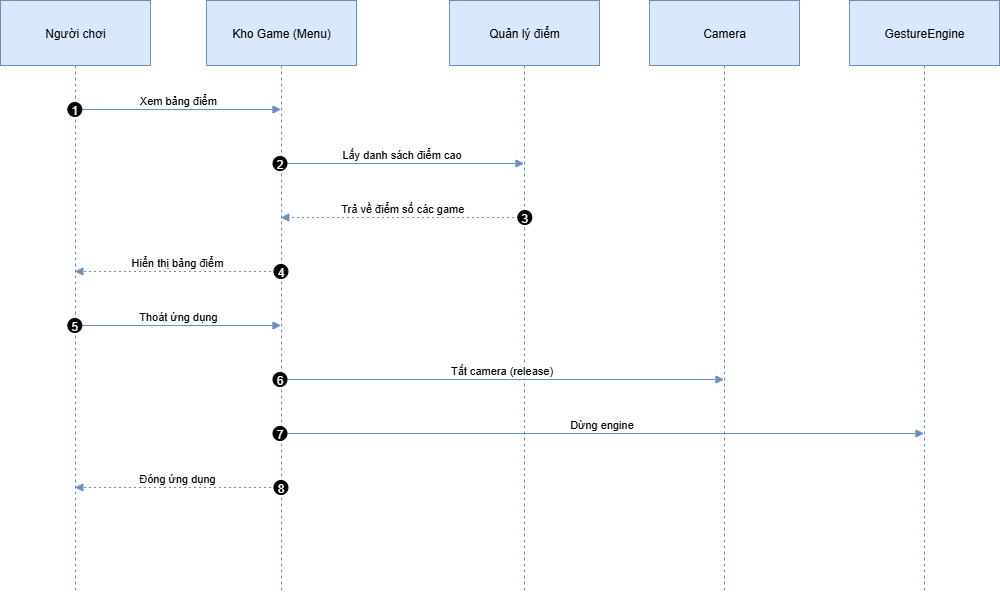

The diagram above was exported from draw.io. Its source (the exported page's mxGraphModel, read from the mxfile embedded in the PNG):
<mxGraphModel dx="1216" dy="711" grid="1" gridSize="10" guides="1" tooltips="1" connect="1" arrows="1" fold="1" page="1" pageScale="1" pageWidth="850" pageHeight="1100" math="0" shadow="0">
  <root>
    <mxCell id="0" />
    <mxCell id="1" parent="0" />
    <mxCell id="i0w7kVnVW54dZWxd1ZbS-192" value="Người chơi" style="shape=umlLifeline;perimeter=lifelinePerimeter;whiteSpace=wrap;container=1;dropTarget=0;collapsible=0;recursiveResize=0;outlineConnect=0;portConstraint=eastwest;newEdgeStyle={&quot;edgeStyle&quot;:&quot;elbowEdgeStyle&quot;,&quot;elbow&quot;:&quot;vertical&quot;,&quot;curved&quot;:0,&quot;rounded&quot;:0};size=65;fillColor=#dae8fc;strokeColor=#6c8ebf;" vertex="1" parent="1">
      <mxGeometry x="20" y="20" width="150" height="592" as="geometry" />
    </mxCell>
    <mxCell id="i0w7kVnVW54dZWxd1ZbS-193" value="Kho Game (Menu)" style="shape=umlLifeline;perimeter=lifelinePerimeter;whiteSpace=wrap;container=1;dropTarget=0;collapsible=0;recursiveResize=0;outlineConnect=0;portConstraint=eastwest;newEdgeStyle={&quot;edgeStyle&quot;:&quot;elbowEdgeStyle&quot;,&quot;elbow&quot;:&quot;vertical&quot;,&quot;curved&quot;:0,&quot;rounded&quot;:0};size=65;fillColor=#dae8fc;strokeColor=#6c8ebf;" vertex="1" parent="1">
      <mxGeometry x="226" y="20" width="150" height="592" as="geometry" />
    </mxCell>
    <mxCell id="i0w7kVnVW54dZWxd1ZbS-194" value="Quản lý điểm" style="shape=umlLifeline;perimeter=lifelinePerimeter;whiteSpace=wrap;container=1;dropTarget=0;collapsible=0;recursiveResize=0;outlineConnect=0;portConstraint=eastwest;newEdgeStyle={&quot;edgeStyle&quot;:&quot;elbowEdgeStyle&quot;,&quot;elbow&quot;:&quot;vertical&quot;,&quot;curved&quot;:0,&quot;rounded&quot;:0};size=65;fillColor=#dae8fc;strokeColor=#6c8ebf;" vertex="1" parent="1">
      <mxGeometry x="469" y="20" width="150" height="592" as="geometry" />
    </mxCell>
    <mxCell id="i0w7kVnVW54dZWxd1ZbS-195" value="Camera" style="shape=umlLifeline;perimeter=lifelinePerimeter;whiteSpace=wrap;container=1;dropTarget=0;collapsible=0;recursiveResize=0;outlineConnect=0;portConstraint=eastwest;newEdgeStyle={&quot;edgeStyle&quot;:&quot;elbowEdgeStyle&quot;,&quot;elbow&quot;:&quot;vertical&quot;,&quot;curved&quot;:0,&quot;rounded&quot;:0};size=65;fillColor=#dae8fc;strokeColor=#6c8ebf;" vertex="1" parent="1">
      <mxGeometry x="669" y="20" width="150" height="592" as="geometry" />
    </mxCell>
    <mxCell id="i0w7kVnVW54dZWxd1ZbS-196" value="GestureEngine" style="shape=umlLifeline;perimeter=lifelinePerimeter;whiteSpace=wrap;container=1;dropTarget=0;collapsible=0;recursiveResize=0;outlineConnect=0;portConstraint=eastwest;newEdgeStyle={&quot;edgeStyle&quot;:&quot;elbowEdgeStyle&quot;,&quot;elbow&quot;:&quot;vertical&quot;,&quot;curved&quot;:0,&quot;rounded&quot;:0};size=65;fillColor=#dae8fc;strokeColor=#6c8ebf;" vertex="1" parent="1">
      <mxGeometry x="869" y="20" width="150" height="592" as="geometry" />
    </mxCell>
    <mxCell id="i0w7kVnVW54dZWxd1ZbS-197" value="Xem bảng điểm" style="verticalAlign=bottom;edgeStyle=elbowEdgeStyle;elbow=vertical;curved=0;rounded=0;endArrow=block;fillColor=#dae8fc;strokeColor=#6c8ebf;" edge="1" parent="1" source="i0w7kVnVW54dZWxd1ZbS-192" target="i0w7kVnVW54dZWxd1ZbS-193">
      <mxGeometry relative="1" as="geometry">
        <Array as="points">
          <mxPoint x="207" y="129" />
        </Array>
      </mxGeometry>
    </mxCell>
    <mxCell id="i0w7kVnVW54dZWxd1ZbS-198" value="1" style="ellipse;aspect=fixed;fillColor=#000000;align=center;fontColor=#FFFFFF;" vertex="1" parent="i0w7kVnVW54dZWxd1ZbS-197">
      <mxGeometry width="14" height="14" relative="1" as="geometry">
        <mxPoint x="-110.5" y="-7" as="offset" />
      </mxGeometry>
    </mxCell>
    <mxCell id="i0w7kVnVW54dZWxd1ZbS-199" value="Lấy danh sách điểm cao" style="verticalAlign=bottom;edgeStyle=elbowEdgeStyle;elbow=vertical;curved=0;rounded=0;endArrow=block;fillColor=#dae8fc;strokeColor=#6c8ebf;" edge="1" parent="1" source="i0w7kVnVW54dZWxd1ZbS-193" target="i0w7kVnVW54dZWxd1ZbS-194">
      <mxGeometry relative="1" as="geometry">
        <Array as="points">
          <mxPoint x="431" y="183" />
        </Array>
      </mxGeometry>
    </mxCell>
    <mxCell id="i0w7kVnVW54dZWxd1ZbS-200" value="2" style="ellipse;aspect=fixed;fillColor=#000000;align=center;fontColor=#FFFFFF;" vertex="1" parent="i0w7kVnVW54dZWxd1ZbS-199">
      <mxGeometry width="14" height="14" relative="1" as="geometry">
        <mxPoint x="-129" y="-7" as="offset" />
      </mxGeometry>
    </mxCell>
    <mxCell id="i0w7kVnVW54dZWxd1ZbS-201" value="Trả về điểm số các game" style="verticalAlign=bottom;edgeStyle=elbowEdgeStyle;elbow=vertical;curved=0;rounded=0;dashed=1;dashPattern=2 3;endArrow=block;fillColor=#dae8fc;strokeColor=#6c8ebf;" edge="1" parent="1" source="i0w7kVnVW54dZWxd1ZbS-194" target="i0w7kVnVW54dZWxd1ZbS-193">
      <mxGeometry relative="1" as="geometry">
        <Array as="points">
          <mxPoint x="434" y="237" />
        </Array>
      </mxGeometry>
    </mxCell>
    <mxCell id="i0w7kVnVW54dZWxd1ZbS-202" value="3" style="ellipse;aspect=fixed;fillColor=#000000;align=center;fontColor=#FFFFFF;" vertex="1" parent="i0w7kVnVW54dZWxd1ZbS-201">
      <mxGeometry width="14" height="14" relative="1" as="geometry">
        <mxPoint x="115" y="-7" as="offset" />
      </mxGeometry>
    </mxCell>
    <mxCell id="i0w7kVnVW54dZWxd1ZbS-203" value="Hiển thị bảng điểm" style="verticalAlign=bottom;edgeStyle=elbowEdgeStyle;elbow=vertical;curved=0;rounded=0;dashed=1;dashPattern=2 3;endArrow=block;fillColor=#dae8fc;strokeColor=#6c8ebf;" edge="1" parent="1" source="i0w7kVnVW54dZWxd1ZbS-193" target="i0w7kVnVW54dZWxd1ZbS-192">
      <mxGeometry relative="1" as="geometry">
        <Array as="points">
          <mxPoint x="210" y="291" />
        </Array>
      </mxGeometry>
    </mxCell>
    <mxCell id="i0w7kVnVW54dZWxd1ZbS-204" value="4" style="ellipse;aspect=fixed;fillColor=#000000;align=center;fontColor=#FFFFFF;" vertex="1" parent="i0w7kVnVW54dZWxd1ZbS-203">
      <mxGeometry width="14" height="14" relative="1" as="geometry">
        <mxPoint x="96.5" y="-7" as="offset" />
      </mxGeometry>
    </mxCell>
    <mxCell id="i0w7kVnVW54dZWxd1ZbS-205" value="Thoát ứng dụng" style="verticalAlign=bottom;edgeStyle=elbowEdgeStyle;elbow=vertical;curved=0;rounded=0;endArrow=block;fillColor=#dae8fc;strokeColor=#6c8ebf;" edge="1" parent="1" source="i0w7kVnVW54dZWxd1ZbS-192" target="i0w7kVnVW54dZWxd1ZbS-193">
      <mxGeometry relative="1" as="geometry">
        <Array as="points">
          <mxPoint x="207" y="345" />
        </Array>
      </mxGeometry>
    </mxCell>
    <mxCell id="i0w7kVnVW54dZWxd1ZbS-206" value="5" style="ellipse;aspect=fixed;fillColor=#000000;align=center;fontColor=#FFFFFF;" vertex="1" parent="i0w7kVnVW54dZWxd1ZbS-205">
      <mxGeometry width="14" height="14" relative="1" as="geometry">
        <mxPoint x="-110.5" y="-7" as="offset" />
      </mxGeometry>
    </mxCell>
    <mxCell id="i0w7kVnVW54dZWxd1ZbS-207" value="Tắt camera (release)" style="verticalAlign=bottom;edgeStyle=elbowEdgeStyle;elbow=vertical;curved=0;rounded=0;endArrow=block;fillColor=#dae8fc;strokeColor=#6c8ebf;" edge="1" parent="1" source="i0w7kVnVW54dZWxd1ZbS-193" target="i0w7kVnVW54dZWxd1ZbS-195">
      <mxGeometry relative="1" as="geometry">
        <Array as="points">
          <mxPoint x="531" y="399" />
        </Array>
      </mxGeometry>
    </mxCell>
    <mxCell id="i0w7kVnVW54dZWxd1ZbS-208" value="6" style="ellipse;aspect=fixed;fillColor=#000000;align=center;fontColor=#FFFFFF;" vertex="1" parent="i0w7kVnVW54dZWxd1ZbS-207">
      <mxGeometry width="14" height="14" relative="1" as="geometry">
        <mxPoint x="-229" y="-7" as="offset" />
      </mxGeometry>
    </mxCell>
    <mxCell id="i0w7kVnVW54dZWxd1ZbS-209" value="Dừng engine" style="verticalAlign=bottom;edgeStyle=elbowEdgeStyle;elbow=vertical;curved=0;rounded=0;endArrow=block;fillColor=#dae8fc;strokeColor=#6c8ebf;" edge="1" parent="1" source="i0w7kVnVW54dZWxd1ZbS-193" target="i0w7kVnVW54dZWxd1ZbS-196">
      <mxGeometry relative="1" as="geometry">
        <Array as="points">
          <mxPoint x="631" y="453" />
        </Array>
      </mxGeometry>
    </mxCell>
    <mxCell id="i0w7kVnVW54dZWxd1ZbS-210" value="7" style="ellipse;aspect=fixed;fillColor=#000000;align=center;fontColor=#FFFFFF;" vertex="1" parent="i0w7kVnVW54dZWxd1ZbS-209">
      <mxGeometry width="14" height="14" relative="1" as="geometry">
        <mxPoint x="-329" y="-7" as="offset" />
      </mxGeometry>
    </mxCell>
    <mxCell id="i0w7kVnVW54dZWxd1ZbS-211" value="Đóng ứng dụng" style="verticalAlign=bottom;edgeStyle=elbowEdgeStyle;elbow=vertical;curved=0;rounded=0;dashed=1;dashPattern=2 3;endArrow=block;fillColor=#dae8fc;strokeColor=#6c8ebf;" edge="1" parent="1" source="i0w7kVnVW54dZWxd1ZbS-193" target="i0w7kVnVW54dZWxd1ZbS-192">
      <mxGeometry relative="1" as="geometry">
        <Array as="points">
          <mxPoint x="210" y="507" />
        </Array>
      </mxGeometry>
    </mxCell>
    <mxCell id="i0w7kVnVW54dZWxd1ZbS-212" value="8" style="ellipse;aspect=fixed;fillColor=#000000;align=center;fontColor=#FFFFFF;" vertex="1" parent="i0w7kVnVW54dZWxd1ZbS-211">
      <mxGeometry width="14" height="14" relative="1" as="geometry">
        <mxPoint x="96.5" y="-7" as="offset" />
      </mxGeometry>
    </mxCell>
  </root>
</mxGraphModel>